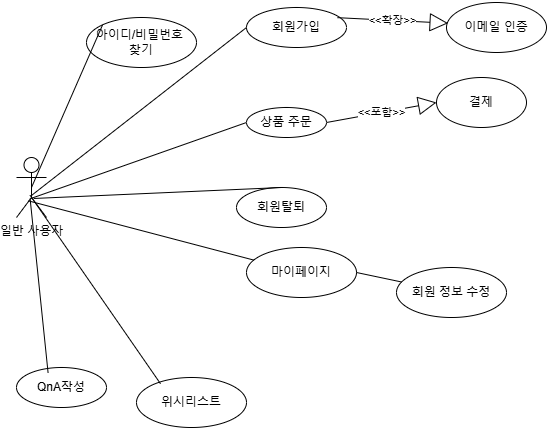

The diagram above was exported from draw.io. Its source (the exported page's mxGraphModel, read from the mxfile embedded in the PNG):
<mxGraphModel dx="649" dy="557" grid="1" gridSize="10" guides="1" tooltips="1" connect="1" arrows="1" fold="1" page="1" pageScale="1" pageWidth="827" pageHeight="1169" math="0" shadow="0">
  <root>
    <mxCell id="0" />
    <mxCell id="1" parent="0" />
    <mxCell id="MdN56Zg5eg5XVJ4U5_Pd-1" value="일반 사용자" style="shape=umlActor;verticalLabelPosition=bottom;verticalAlign=top;html=1;" vertex="1" parent="1">
      <mxGeometry x="20" y="200" width="30" height="60" as="geometry" />
    </mxCell>
    <mxCell id="MdN56Zg5eg5XVJ4U5_Pd-4" value="회원가입" style="ellipse;whiteSpace=wrap;html=1;" vertex="1" parent="1">
      <mxGeometry x="250" y="50" width="100" height="40" as="geometry" />
    </mxCell>
    <mxCell id="MdN56Zg5eg5XVJ4U5_Pd-14" value="" style="endArrow=none;html=1;rounded=0;exitX=0.507;exitY=0.63;exitDx=0;exitDy=0;exitPerimeter=0;entryX=0;entryY=0.5;entryDx=0;entryDy=0;" edge="1" parent="1" source="MdN56Zg5eg5XVJ4U5_Pd-1" target="MdN56Zg5eg5XVJ4U5_Pd-4">
      <mxGeometry width="50" height="50" relative="1" as="geometry">
        <mxPoint x="350" y="320" as="sourcePoint" />
        <mxPoint x="400" y="270" as="targetPoint" />
      </mxGeometry>
    </mxCell>
    <mxCell id="MdN56Zg5eg5XVJ4U5_Pd-15" value="이메일 인증" style="ellipse;whiteSpace=wrap;html=1;" vertex="1" parent="1">
      <mxGeometry x="450" y="45" width="100" height="50" as="geometry" />
    </mxCell>
    <mxCell id="MdN56Zg5eg5XVJ4U5_Pd-16" value="&amp;lt;&amp;lt;확장&amp;gt;&amp;gt;" style="endArrow=block;endSize=16;endFill=0;html=1;rounded=0;exitX=0.909;exitY=0.254;exitDx=0;exitDy=0;exitPerimeter=0;entryX=0.016;entryY=0.414;entryDx=0;entryDy=0;entryPerimeter=0;" edge="1" parent="1" source="MdN56Zg5eg5XVJ4U5_Pd-4" target="MdN56Zg5eg5XVJ4U5_Pd-15">
      <mxGeometry width="160" relative="1" as="geometry">
        <mxPoint x="380" y="250" as="sourcePoint" />
        <mxPoint x="540" y="250" as="targetPoint" />
      </mxGeometry>
    </mxCell>
    <mxCell id="MdN56Zg5eg5XVJ4U5_Pd-17" value="결제" style="ellipse;whiteSpace=wrap;html=1;" vertex="1" parent="1">
      <mxGeometry x="440" y="120" width="90" height="50" as="geometry" />
    </mxCell>
    <mxCell id="MdN56Zg5eg5XVJ4U5_Pd-18" value="상품 주문" style="ellipse;whiteSpace=wrap;html=1;" vertex="1" parent="1">
      <mxGeometry x="250" y="150" width="80" height="30" as="geometry" />
    </mxCell>
    <mxCell id="MdN56Zg5eg5XVJ4U5_Pd-19" value="&amp;lt;&amp;lt;포함&amp;gt;&amp;gt;" style="endArrow=block;endSize=16;endFill=0;html=1;rounded=0;exitX=1;exitY=0.5;exitDx=0;exitDy=0;entryX=0;entryY=0.5;entryDx=0;entryDy=0;" edge="1" parent="1" source="MdN56Zg5eg5XVJ4U5_Pd-18" target="MdN56Zg5eg5XVJ4U5_Pd-17">
      <mxGeometry width="160" relative="1" as="geometry">
        <mxPoint x="310" y="265" as="sourcePoint" />
        <mxPoint x="313" y="392" as="targetPoint" />
      </mxGeometry>
    </mxCell>
    <mxCell id="MdN56Zg5eg5XVJ4U5_Pd-22" value="마이페이지" style="ellipse;whiteSpace=wrap;html=1;" vertex="1" parent="1">
      <mxGeometry x="250" y="290" width="110" height="50" as="geometry" />
    </mxCell>
    <mxCell id="MdN56Zg5eg5XVJ4U5_Pd-23" value="회원탈퇴&lt;span style=&quot;color: rgba(0, 0, 0, 0); font-family: monospace; font-size: 0px; text-align: start; text-wrap-mode: nowrap;&quot;&gt;%3CmxGraphModel%3E%3Croot%3E%3CmxCell%20id%3D%220%22%2F%3E%3CmxCell%20id%3D%221%22%20parent%3D%220%22%2F%3E%3CmxCell%20id%3D%222%22%20value%3D%22%EB%A7%88%EC%9D%B4%ED%8E%98%EC%9D%B4%EC%A7%80%22%20style%3D%22ellipse%3BwhiteSpace%3Dwrap%3Bhtml%3D1%3B%22%20vertex%3D%221%22%20parent%3D%221%22%3E%3CmxGeometry%20x%3D%22220%22%20y%3D%22420%22%20width%3D%22110%22%20height%3D%2250%22%20as%3D%22geometry%22%2F%3E%3C%2FmxCell%3E%3C%2Froot%3E%3C%2FmxGraphModel%3E&lt;/span&gt;" style="ellipse;whiteSpace=wrap;html=1;" vertex="1" parent="1">
      <mxGeometry x="240" y="230" width="90" height="40" as="geometry" />
    </mxCell>
    <mxCell id="MdN56Zg5eg5XVJ4U5_Pd-24" value="QnA작성" style="ellipse;whiteSpace=wrap;html=1;" vertex="1" parent="1">
      <mxGeometry x="20" y="410" width="90" height="40" as="geometry" />
    </mxCell>
    <mxCell id="MdN56Zg5eg5XVJ4U5_Pd-25" value="회원 정보 수정" style="ellipse;whiteSpace=wrap;html=1;" vertex="1" parent="1">
      <mxGeometry x="400" y="310" width="110" height="50" as="geometry" />
    </mxCell>
    <mxCell id="MdN56Zg5eg5XVJ4U5_Pd-26" value="위시리스트" style="ellipse;whiteSpace=wrap;html=1;" vertex="1" parent="1">
      <mxGeometry x="140" y="420" width="110" height="50" as="geometry" />
    </mxCell>
    <mxCell id="MdN56Zg5eg5XVJ4U5_Pd-28" value="아이디/비밀번호&amp;nbsp;&lt;div&gt;찾기&lt;/div&gt;" style="ellipse;whiteSpace=wrap;html=1;" vertex="1" parent="1">
      <mxGeometry x="90" y="60" width="110" height="50" as="geometry" />
    </mxCell>
    <mxCell id="MdN56Zg5eg5XVJ4U5_Pd-32" value="" style="endArrow=none;html=1;rounded=0;entryX=0;entryY=0.5;entryDx=0;entryDy=0;exitX=0.48;exitY=0.683;exitDx=0;exitDy=0;exitPerimeter=0;" edge="1" parent="1" source="MdN56Zg5eg5XVJ4U5_Pd-1" target="MdN56Zg5eg5XVJ4U5_Pd-18">
      <mxGeometry width="50" height="50" relative="1" as="geometry">
        <mxPoint x="164" y="218" as="sourcePoint" />
        <mxPoint x="250" y="210" as="targetPoint" />
      </mxGeometry>
    </mxCell>
    <mxCell id="MdN56Zg5eg5XVJ4U5_Pd-34" value="" style="endArrow=none;html=1;rounded=0;entryX=0.5;entryY=0;entryDx=0;entryDy=0;exitX=0.573;exitY=0.683;exitDx=0;exitDy=0;exitPerimeter=0;" edge="1" parent="1" source="MdN56Zg5eg5XVJ4U5_Pd-1" target="MdN56Zg5eg5XVJ4U5_Pd-23">
      <mxGeometry width="50" height="50" relative="1" as="geometry">
        <mxPoint x="174" y="228" as="sourcePoint" />
        <mxPoint x="250" y="275" as="targetPoint" />
      </mxGeometry>
    </mxCell>
    <mxCell id="MdN56Zg5eg5XVJ4U5_Pd-37" value="" style="endArrow=none;html=1;rounded=0;exitX=0.453;exitY=0.683;exitDx=0;exitDy=0;exitPerimeter=0;entryX=0.351;entryY=0.135;entryDx=0;entryDy=0;entryPerimeter=0;" edge="1" parent="1" source="MdN56Zg5eg5XVJ4U5_Pd-1" target="MdN56Zg5eg5XVJ4U5_Pd-24">
      <mxGeometry width="50" height="50" relative="1" as="geometry">
        <mxPoint x="310" y="320" as="sourcePoint" />
        <mxPoint x="360" y="270" as="targetPoint" />
      </mxGeometry>
    </mxCell>
    <mxCell id="MdN56Zg5eg5XVJ4U5_Pd-38" value="" style="endArrow=none;html=1;rounded=0;exitX=0.4;exitY=0.723;exitDx=0;exitDy=0;exitPerimeter=0;" edge="1" parent="1" source="MdN56Zg5eg5XVJ4U5_Pd-1" target="MdN56Zg5eg5XVJ4U5_Pd-22">
      <mxGeometry width="50" height="50" relative="1" as="geometry">
        <mxPoint x="44" y="251" as="sourcePoint" />
        <mxPoint x="332" y="335" as="targetPoint" />
      </mxGeometry>
    </mxCell>
    <mxCell id="MdN56Zg5eg5XVJ4U5_Pd-39" value="" style="endArrow=none;html=1;rounded=0;exitX=1;exitY=0.5;exitDx=0;exitDy=0;" edge="1" parent="1" source="MdN56Zg5eg5XVJ4U5_Pd-22" target="MdN56Zg5eg5XVJ4U5_Pd-25">
      <mxGeometry width="50" height="50" relative="1" as="geometry">
        <mxPoint x="54" y="261" as="sourcePoint" />
        <mxPoint x="400" y="430" as="targetPoint" />
      </mxGeometry>
    </mxCell>
    <mxCell id="MdN56Zg5eg5XVJ4U5_Pd-40" value="" style="endArrow=none;html=1;rounded=0;entryX=0.218;entryY=0.124;entryDx=0;entryDy=0;exitX=0.453;exitY=0.63;exitDx=0;exitDy=0;exitPerimeter=0;entryPerimeter=0;" edge="1" parent="1" source="MdN56Zg5eg5XVJ4U5_Pd-1" target="MdN56Zg5eg5XVJ4U5_Pd-26">
      <mxGeometry width="50" height="50" relative="1" as="geometry">
        <mxPoint x="47" y="251" as="sourcePoint" />
        <mxPoint x="235" y="350" as="targetPoint" />
      </mxGeometry>
    </mxCell>
    <mxCell id="MdN56Zg5eg5XVJ4U5_Pd-41" value="" style="endArrow=none;html=1;rounded=0;entryX=0;entryY=0;entryDx=0;entryDy=0;exitX=0.5;exitY=0.5;exitDx=0;exitDy=0;exitPerimeter=0;" edge="1" parent="1" source="MdN56Zg5eg5XVJ4U5_Pd-1" target="MdN56Zg5eg5XVJ4U5_Pd-28">
      <mxGeometry width="50" height="50" relative="1" as="geometry">
        <mxPoint x="57" y="261" as="sourcePoint" />
        <mxPoint x="245" y="360" as="targetPoint" />
      </mxGeometry>
    </mxCell>
  </root>
</mxGraphModel>